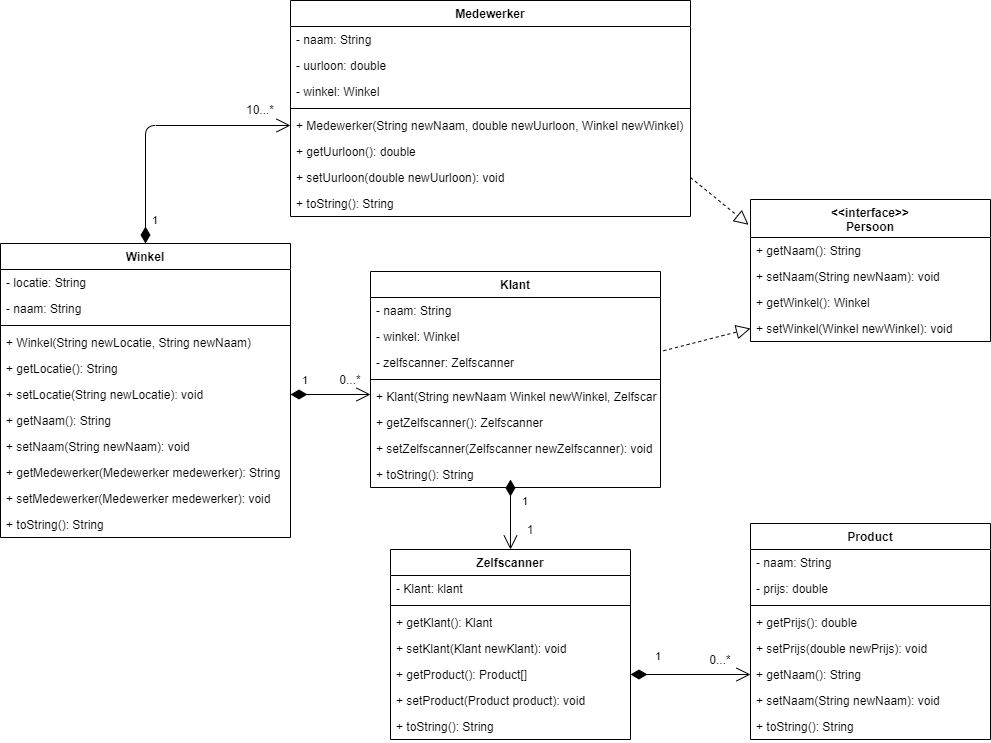

The diagram above was exported from draw.io. Its source (the exported page's mxGraphModel, read from the mxfile embedded in the PNG):
<mxGraphModel dx="1008" dy="508" grid="1" gridSize="10" guides="1" tooltips="1" connect="1" arrows="1" fold="1" page="1" pageScale="1" pageWidth="1100" pageHeight="850" background="#ffffff" math="0" shadow="0">
  <root>
    <mxCell id="0" />
    <mxCell id="1" parent="0" />
    <mxCell id="-2_4ZMyaUm3v1hpu8tIk-6" value="Medewerker" style="swimlane;fontStyle=1;align=center;verticalAlign=top;childLayout=stackLayout;horizontal=1;startSize=26;horizontalStack=0;resizeParent=1;resizeParentMax=0;resizeLast=0;collapsible=1;marginBottom=0;" parent="1" vertex="1">
      <mxGeometry x="320" y="91" width="400" height="216" as="geometry" />
    </mxCell>
    <mxCell id="PQ3dc1cLdvauBR6-0Fz--10" value="- naam: String&#10;" style="text;strokeColor=none;fillColor=none;align=left;verticalAlign=top;spacingLeft=4;spacingRight=4;overflow=hidden;rotatable=0;points=[[0,0.5],[1,0.5]];portConstraint=eastwest;" parent="-2_4ZMyaUm3v1hpu8tIk-6" vertex="1">
      <mxGeometry y="26" width="400" height="26" as="geometry" />
    </mxCell>
    <mxCell id="-2_4ZMyaUm3v1hpu8tIk-9" value="- uurloon: double&#10;" style="text;strokeColor=none;fillColor=none;align=left;verticalAlign=top;spacingLeft=4;spacingRight=4;overflow=hidden;rotatable=0;points=[[0,0.5],[1,0.5]];portConstraint=eastwest;" parent="-2_4ZMyaUm3v1hpu8tIk-6" vertex="1">
      <mxGeometry y="52" width="400" height="26" as="geometry" />
    </mxCell>
    <mxCell id="0lROL5vyhbKHQCD6iLv3-5" value="- winkel: Winkel&#10;" style="text;strokeColor=none;fillColor=none;align=left;verticalAlign=top;spacingLeft=4;spacingRight=4;overflow=hidden;rotatable=0;points=[[0,0.5],[1,0.5]];portConstraint=eastwest;" parent="-2_4ZMyaUm3v1hpu8tIk-6" vertex="1">
      <mxGeometry y="78" width="400" height="26" as="geometry" />
    </mxCell>
    <mxCell id="-2_4ZMyaUm3v1hpu8tIk-8" value="" style="line;strokeWidth=1;fillColor=none;align=left;verticalAlign=middle;spacingTop=-1;spacingLeft=3;spacingRight=3;rotatable=0;labelPosition=right;points=[];portConstraint=eastwest;" parent="-2_4ZMyaUm3v1hpu8tIk-6" vertex="1">
      <mxGeometry y="104" width="400" height="8" as="geometry" />
    </mxCell>
    <mxCell id="-2_4ZMyaUm3v1hpu8tIk-41" value="+ Medewerker(String newNaam, double newUurloon, Winkel newWinkel)&#10;" style="text;strokeColor=none;fillColor=none;align=left;verticalAlign=top;spacingLeft=4;spacingRight=4;overflow=hidden;rotatable=0;points=[[0,0.5],[1,0.5]];portConstraint=eastwest;" parent="-2_4ZMyaUm3v1hpu8tIk-6" vertex="1">
      <mxGeometry y="112" width="400" height="26" as="geometry" />
    </mxCell>
    <mxCell id="-2_4ZMyaUm3v1hpu8tIk-40" value="+ getUurloon(): double&#10;" style="text;strokeColor=none;fillColor=none;align=left;verticalAlign=top;spacingLeft=4;spacingRight=4;overflow=hidden;rotatable=0;points=[[0,0.5],[1,0.5]];portConstraint=eastwest;" parent="-2_4ZMyaUm3v1hpu8tIk-6" vertex="1">
      <mxGeometry y="138" width="400" height="26" as="geometry" />
    </mxCell>
    <mxCell id="-2_4ZMyaUm3v1hpu8tIk-75" value="+ setUurloon(double newUurloon): void&#10;" style="text;strokeColor=none;fillColor=none;align=left;verticalAlign=top;spacingLeft=4;spacingRight=4;overflow=hidden;rotatable=0;points=[[0,0.5],[1,0.5]];portConstraint=eastwest;" parent="-2_4ZMyaUm3v1hpu8tIk-6" vertex="1">
      <mxGeometry y="164" width="400" height="26" as="geometry" />
    </mxCell>
    <mxCell id="fUUSZlsSl0i8WmpX1V6A-3" value="+ toString(): String&#10;" style="text;strokeColor=none;fillColor=none;align=left;verticalAlign=top;spacingLeft=4;spacingRight=4;overflow=hidden;rotatable=0;points=[[0,0.5],[1,0.5]];portConstraint=eastwest;" vertex="1" parent="-2_4ZMyaUm3v1hpu8tIk-6">
      <mxGeometry y="190" width="400" height="26" as="geometry" />
    </mxCell>
    <mxCell id="-2_4ZMyaUm3v1hpu8tIk-1" value="Winkel" style="swimlane;fontStyle=1;align=center;verticalAlign=top;childLayout=stackLayout;horizontal=1;startSize=26;horizontalStack=0;resizeParent=1;resizeParentMax=0;resizeLast=0;collapsible=1;marginBottom=0;" parent="1" vertex="1">
      <mxGeometry x="30" y="334" width="290" height="294" as="geometry" />
    </mxCell>
    <mxCell id="-2_4ZMyaUm3v1hpu8tIk-2" value="- locatie: String" style="text;strokeColor=none;fillColor=none;align=left;verticalAlign=top;spacingLeft=4;spacingRight=4;overflow=hidden;rotatable=0;points=[[0,0.5],[1,0.5]];portConstraint=eastwest;" parent="-2_4ZMyaUm3v1hpu8tIk-1" vertex="1">
      <mxGeometry y="26" width="290" height="26" as="geometry" />
    </mxCell>
    <mxCell id="fUUSZlsSl0i8WmpX1V6A-7" value="- naam: String&#10;" style="text;strokeColor=none;fillColor=none;align=left;verticalAlign=top;spacingLeft=4;spacingRight=4;overflow=hidden;rotatable=0;points=[[0,0.5],[1,0.5]];portConstraint=eastwest;" vertex="1" parent="-2_4ZMyaUm3v1hpu8tIk-1">
      <mxGeometry y="52" width="290" height="26" as="geometry" />
    </mxCell>
    <mxCell id="-2_4ZMyaUm3v1hpu8tIk-3" value="" style="line;strokeWidth=1;fillColor=none;align=left;verticalAlign=middle;spacingTop=-1;spacingLeft=3;spacingRight=3;rotatable=0;labelPosition=right;points=[];portConstraint=eastwest;" parent="-2_4ZMyaUm3v1hpu8tIk-1" vertex="1">
      <mxGeometry y="78" width="290" height="8" as="geometry" />
    </mxCell>
    <mxCell id="0lROL5vyhbKHQCD6iLv3-1" value="+ Winkel(String newLocatie, String newNaam)" style="text;strokeColor=none;fillColor=none;align=left;verticalAlign=top;spacingLeft=4;spacingRight=4;overflow=hidden;rotatable=0;points=[[0,0.5],[1,0.5]];portConstraint=eastwest;" parent="-2_4ZMyaUm3v1hpu8tIk-1" vertex="1">
      <mxGeometry y="86" width="290" height="26" as="geometry" />
    </mxCell>
    <mxCell id="-2_4ZMyaUm3v1hpu8tIk-4" value="+ getLocatie(): String&#10;" style="text;strokeColor=none;fillColor=none;align=left;verticalAlign=top;spacingLeft=4;spacingRight=4;overflow=hidden;rotatable=0;points=[[0,0.5],[1,0.5]];portConstraint=eastwest;" parent="-2_4ZMyaUm3v1hpu8tIk-1" vertex="1">
      <mxGeometry y="112" width="290" height="26" as="geometry" />
    </mxCell>
    <mxCell id="-2_4ZMyaUm3v1hpu8tIk-5" value="+ setLocatie(String newLocatie): void&#10;" style="text;strokeColor=none;fillColor=none;align=left;verticalAlign=top;spacingLeft=4;spacingRight=4;overflow=hidden;rotatable=0;points=[[0,0.5],[1,0.5]];portConstraint=eastwest;" parent="-2_4ZMyaUm3v1hpu8tIk-1" vertex="1">
      <mxGeometry y="138" width="290" height="26" as="geometry" />
    </mxCell>
    <mxCell id="fUUSZlsSl0i8WmpX1V6A-8" value="+ getNaam(): String&#10;" style="text;strokeColor=none;fillColor=none;align=left;verticalAlign=top;spacingLeft=4;spacingRight=4;overflow=hidden;rotatable=0;points=[[0,0.5],[1,0.5]];portConstraint=eastwest;" vertex="1" parent="-2_4ZMyaUm3v1hpu8tIk-1">
      <mxGeometry y="164" width="290" height="26" as="geometry" />
    </mxCell>
    <mxCell id="fUUSZlsSl0i8WmpX1V6A-9" value="+ setNaam(String newNaam): void&#10;" style="text;strokeColor=none;fillColor=none;align=left;verticalAlign=top;spacingLeft=4;spacingRight=4;overflow=hidden;rotatable=0;points=[[0,0.5],[1,0.5]];portConstraint=eastwest;" vertex="1" parent="-2_4ZMyaUm3v1hpu8tIk-1">
      <mxGeometry y="190" width="290" height="26" as="geometry" />
    </mxCell>
    <mxCell id="-2_4ZMyaUm3v1hpu8tIk-45" value="+ getMedewerker(Medewerker medewerker): String&#10;" style="text;strokeColor=none;fillColor=none;align=left;verticalAlign=top;spacingLeft=4;spacingRight=4;overflow=hidden;rotatable=0;points=[[0,0.5],[1,0.5]];portConstraint=eastwest;" parent="-2_4ZMyaUm3v1hpu8tIk-1" vertex="1">
      <mxGeometry y="216" width="290" height="26" as="geometry" />
    </mxCell>
    <mxCell id="-2_4ZMyaUm3v1hpu8tIk-46" value="+ setMedewerker(Medewerker medewerker): void&#10;" style="text;strokeColor=none;fillColor=none;align=left;verticalAlign=top;spacingLeft=4;spacingRight=4;overflow=hidden;rotatable=0;points=[[0,0.5],[1,0.5]];portConstraint=eastwest;" parent="-2_4ZMyaUm3v1hpu8tIk-1" vertex="1">
      <mxGeometry y="242" width="290" height="26" as="geometry" />
    </mxCell>
    <mxCell id="-2_4ZMyaUm3v1hpu8tIk-34" value="+ toString(): String&#10;" style="text;strokeColor=none;fillColor=none;align=left;verticalAlign=top;spacingLeft=4;spacingRight=4;overflow=hidden;rotatable=0;points=[[0,0.5],[1,0.5]];portConstraint=eastwest;" parent="-2_4ZMyaUm3v1hpu8tIk-1" vertex="1">
      <mxGeometry y="268" width="290" height="26" as="geometry" />
    </mxCell>
    <mxCell id="0lROL5vyhbKHQCD6iLv3-12" value="" style="endArrow=block;dashed=1;endFill=0;endSize=12;html=1;exitX=1;exitY=0.5;exitDx=0;exitDy=0;entryX=-0.008;entryY=0.178;entryDx=0;entryDy=0;entryPerimeter=0;" parent="1" source="-2_4ZMyaUm3v1hpu8tIk-75" target="-2_4ZMyaUm3v1hpu8tIk-28" edge="1">
      <mxGeometry width="160" relative="1" as="geometry">
        <mxPoint x="550" y="500" as="sourcePoint" />
        <mxPoint x="710" y="500" as="targetPoint" />
      </mxGeometry>
    </mxCell>
    <mxCell id="0lROL5vyhbKHQCD6iLv3-14" value="" style="endArrow=block;dashed=1;endFill=0;endSize=12;html=1;entryX=0;entryY=0.5;entryDx=0;entryDy=0;exitX=1.01;exitY=1.049;exitDx=0;exitDy=0;exitPerimeter=0;" parent="1" source="0lROL5vyhbKHQCD6iLv3-4" target="0lROL5vyhbKHQCD6iLv3-9" edge="1">
      <mxGeometry width="160" relative="1" as="geometry">
        <mxPoint x="710" y="460" as="sourcePoint" />
        <mxPoint x="710" y="500" as="targetPoint" />
      </mxGeometry>
    </mxCell>
    <mxCell id="0lROL5vyhbKHQCD6iLv3-15" value="1" style="endArrow=open;html=1;endSize=12;startArrow=diamondThin;startSize=14;startFill=1;edgeStyle=orthogonalEdgeStyle;align=left;verticalAlign=bottom;exitX=1;exitY=0.5;exitDx=0;exitDy=0;" parent="1" source="-2_4ZMyaUm3v1hpu8tIk-5" edge="1">
      <mxGeometry x="-0.75" y="5" relative="1" as="geometry">
        <mxPoint x="410" y="550" as="sourcePoint" />
        <mxPoint x="400" y="485" as="targetPoint" />
        <mxPoint as="offset" />
      </mxGeometry>
    </mxCell>
    <mxCell id="0lROL5vyhbKHQCD6iLv3-16" value="0...*" style="text;html=1;strokeColor=none;fillColor=none;align=center;verticalAlign=middle;whiteSpace=wrap;rounded=0;" parent="1" vertex="1">
      <mxGeometry x="360" y="460" width="40" height="20" as="geometry" />
    </mxCell>
    <mxCell id="0lROL5vyhbKHQCD6iLv3-19" value="1" style="endArrow=open;html=1;endSize=12;startArrow=diamondThin;startSize=14;startFill=1;edgeStyle=orthogonalEdgeStyle;align=left;verticalAlign=bottom;exitX=0.5;exitY=0;exitDx=0;exitDy=0;entryX=0;entryY=0.5;entryDx=0;entryDy=0;" parent="1" source="-2_4ZMyaUm3v1hpu8tIk-1" target="-2_4ZMyaUm3v1hpu8tIk-41" edge="1">
      <mxGeometry x="-0.8935" y="-5" relative="1" as="geometry">
        <mxPoint x="550" y="500" as="sourcePoint" />
        <mxPoint x="710" y="500" as="targetPoint" />
        <mxPoint as="offset" />
      </mxGeometry>
    </mxCell>
    <mxCell id="0lROL5vyhbKHQCD6iLv3-20" value="10...*" style="text;html=1;strokeColor=none;fillColor=none;align=center;verticalAlign=middle;whiteSpace=wrap;rounded=0;" parent="1" vertex="1">
      <mxGeometry x="270" y="190" width="40" height="20" as="geometry" />
    </mxCell>
    <mxCell id="0lROL5vyhbKHQCD6iLv3-21" value="1" style="endArrow=open;html=1;endSize=12;startArrow=diamondThin;startSize=14;startFill=1;edgeStyle=orthogonalEdgeStyle;align=left;verticalAlign=bottom;" parent="1" target="-2_4ZMyaUm3v1hpu8tIk-16" edge="1">
      <mxGeometry x="-0.1429" y="10" relative="1" as="geometry">
        <mxPoint x="540" y="570" as="sourcePoint" />
        <mxPoint x="710" y="500" as="targetPoint" />
        <mxPoint y="1" as="offset" />
      </mxGeometry>
    </mxCell>
    <mxCell id="0lROL5vyhbKHQCD6iLv3-22" value="1" style="text;html=1;strokeColor=none;fillColor=none;align=center;verticalAlign=middle;whiteSpace=wrap;rounded=0;" parent="1" vertex="1">
      <mxGeometry x="540" y="610" width="40" height="20" as="geometry" />
    </mxCell>
    <mxCell id="0lROL5vyhbKHQCD6iLv3-23" value="1" style="endArrow=open;html=1;endSize=12;startArrow=diamondThin;startSize=14;startFill=1;edgeStyle=orthogonalEdgeStyle;align=left;verticalAlign=bottom;entryX=0;entryY=0.5;entryDx=0;entryDy=0;exitX=1;exitY=0.5;exitDx=0;exitDy=0;" parent="1" source="-2_4ZMyaUm3v1hpu8tIk-81" target="PQ3dc1cLdvauBR6-0Fz--1" edge="1">
      <mxGeometry x="-0.6078" y="9" relative="1" as="geometry">
        <mxPoint x="670" y="651" as="sourcePoint" />
        <mxPoint x="710" y="500" as="targetPoint" />
        <mxPoint as="offset" />
      </mxGeometry>
    </mxCell>
    <mxCell id="0lROL5vyhbKHQCD6iLv3-24" value="0...*" style="text;html=1;strokeColor=none;fillColor=none;align=center;verticalAlign=middle;whiteSpace=wrap;rounded=0;" parent="1" vertex="1">
      <mxGeometry x="730" y="740" width="40" height="20" as="geometry" />
    </mxCell>
    <mxCell id="-2_4ZMyaUm3v1hpu8tIk-11" value="Klant" style="swimlane;fontStyle=1;align=center;verticalAlign=top;childLayout=stackLayout;horizontal=1;startSize=26;horizontalStack=0;resizeParent=1;resizeParentMax=0;resizeLast=0;collapsible=1;marginBottom=0;" parent="1" vertex="1">
      <mxGeometry x="400" y="362" width="290" height="216" as="geometry" />
    </mxCell>
    <mxCell id="-2_4ZMyaUm3v1hpu8tIk-12" value="- naam: String" style="text;strokeColor=none;fillColor=none;align=left;verticalAlign=top;spacingLeft=4;spacingRight=4;overflow=hidden;rotatable=0;points=[[0,0.5],[1,0.5]];portConstraint=eastwest;" parent="-2_4ZMyaUm3v1hpu8tIk-11" vertex="1">
      <mxGeometry y="26" width="290" height="26" as="geometry" />
    </mxCell>
    <mxCell id="0lROL5vyhbKHQCD6iLv3-4" value="- winkel: Winkel" style="text;strokeColor=none;fillColor=none;align=left;verticalAlign=top;spacingLeft=4;spacingRight=4;overflow=hidden;rotatable=0;points=[[0,0.5],[1,0.5]];portConstraint=eastwest;" parent="-2_4ZMyaUm3v1hpu8tIk-11" vertex="1">
      <mxGeometry y="52" width="290" height="26" as="geometry" />
    </mxCell>
    <mxCell id="fUUSZlsSl0i8WmpX1V6A-1" value="- zelfscanner: Zelfscanner" style="text;strokeColor=none;fillColor=none;align=left;verticalAlign=top;spacingLeft=4;spacingRight=4;overflow=hidden;rotatable=0;points=[[0,0.5],[1,0.5]];portConstraint=eastwest;" vertex="1" parent="-2_4ZMyaUm3v1hpu8tIk-11">
      <mxGeometry y="78" width="290" height="26" as="geometry" />
    </mxCell>
    <mxCell id="-2_4ZMyaUm3v1hpu8tIk-13" value="" style="line;strokeWidth=1;fillColor=none;align=left;verticalAlign=middle;spacingTop=-1;spacingLeft=3;spacingRight=3;rotatable=0;labelPosition=right;points=[];portConstraint=eastwest;" parent="-2_4ZMyaUm3v1hpu8tIk-11" vertex="1">
      <mxGeometry y="104" width="290" height="8" as="geometry" />
    </mxCell>
    <mxCell id="0lROL5vyhbKHQCD6iLv3-3" value="+ Klant(String newNaam Winkel newWinkel, Zelfscanner newZelfscanner)" style="text;strokeColor=none;fillColor=none;align=left;verticalAlign=top;spacingLeft=4;spacingRight=4;overflow=hidden;rotatable=0;points=[[0,0.5],[1,0.5]];portConstraint=eastwest;" parent="-2_4ZMyaUm3v1hpu8tIk-11" vertex="1">
      <mxGeometry y="112" width="290" height="26" as="geometry" />
    </mxCell>
    <mxCell id="-2_4ZMyaUm3v1hpu8tIk-15" value="+ getZelfscanner(): Zelfscanner&#10;" style="text;strokeColor=none;fillColor=none;align=left;verticalAlign=top;spacingLeft=4;spacingRight=4;overflow=hidden;rotatable=0;points=[[0,0.5],[1,0.5]];portConstraint=eastwest;" parent="-2_4ZMyaUm3v1hpu8tIk-11" vertex="1">
      <mxGeometry y="138" width="290" height="26" as="geometry" />
    </mxCell>
    <mxCell id="-2_4ZMyaUm3v1hpu8tIk-38" value="+ setZelfscanner(Zelfscanner newZelfscanner): void&#10;" style="text;strokeColor=none;fillColor=none;align=left;verticalAlign=top;spacingLeft=4;spacingRight=4;overflow=hidden;rotatable=0;points=[[0,0.5],[1,0.5]];portConstraint=eastwest;" parent="-2_4ZMyaUm3v1hpu8tIk-11" vertex="1">
      <mxGeometry y="164" width="290" height="26" as="geometry" />
    </mxCell>
    <mxCell id="fUUSZlsSl0i8WmpX1V6A-2" value="+ toString(): String&#10;" style="text;strokeColor=none;fillColor=none;align=left;verticalAlign=top;spacingLeft=4;spacingRight=4;overflow=hidden;rotatable=0;points=[[0,0.5],[1,0.5]];portConstraint=eastwest;" vertex="1" parent="-2_4ZMyaUm3v1hpu8tIk-11">
      <mxGeometry y="190" width="290" height="26" as="geometry" />
    </mxCell>
    <mxCell id="-2_4ZMyaUm3v1hpu8tIk-16" value="Zelfscanner" style="swimlane;fontStyle=1;align=center;verticalAlign=top;childLayout=stackLayout;horizontal=1;startSize=26;horizontalStack=0;resizeParent=1;resizeParentMax=0;resizeLast=0;collapsible=1;marginBottom=0;" parent="1" vertex="1">
      <mxGeometry x="420" y="640" width="240" height="190" as="geometry" />
    </mxCell>
    <mxCell id="-2_4ZMyaUm3v1hpu8tIk-17" value="- Klant: klant" style="text;strokeColor=none;fillColor=none;align=left;verticalAlign=top;spacingLeft=4;spacingRight=4;overflow=hidden;rotatable=0;points=[[0,0.5],[1,0.5]];portConstraint=eastwest;" parent="-2_4ZMyaUm3v1hpu8tIk-16" vertex="1">
      <mxGeometry y="26" width="240" height="26" as="geometry" />
    </mxCell>
    <mxCell id="-2_4ZMyaUm3v1hpu8tIk-18" value="" style="line;strokeWidth=1;fillColor=none;align=left;verticalAlign=middle;spacingTop=-1;spacingLeft=3;spacingRight=3;rotatable=0;labelPosition=right;points=[];portConstraint=eastwest;" parent="-2_4ZMyaUm3v1hpu8tIk-16" vertex="1">
      <mxGeometry y="52" width="240" height="8" as="geometry" />
    </mxCell>
    <mxCell id="-2_4ZMyaUm3v1hpu8tIk-19" value="+ getKlant(): Klant&#10;" style="text;strokeColor=none;fillColor=none;align=left;verticalAlign=top;spacingLeft=4;spacingRight=4;overflow=hidden;rotatable=0;points=[[0,0.5],[1,0.5]];portConstraint=eastwest;" parent="-2_4ZMyaUm3v1hpu8tIk-16" vertex="1">
      <mxGeometry y="60" width="240" height="26" as="geometry" />
    </mxCell>
    <mxCell id="-2_4ZMyaUm3v1hpu8tIk-20" value="+ setKlant(Klant newKlant): void&#10;" style="text;strokeColor=none;fillColor=none;align=left;verticalAlign=top;spacingLeft=4;spacingRight=4;overflow=hidden;rotatable=0;points=[[0,0.5],[1,0.5]];portConstraint=eastwest;" parent="-2_4ZMyaUm3v1hpu8tIk-16" vertex="1">
      <mxGeometry y="86" width="240" height="26" as="geometry" />
    </mxCell>
    <mxCell id="-2_4ZMyaUm3v1hpu8tIk-81" value="+ getProduct(): Product[]&#10;" style="text;strokeColor=none;fillColor=none;align=left;verticalAlign=top;spacingLeft=4;spacingRight=4;overflow=hidden;rotatable=0;points=[[0,0.5],[1,0.5]];portConstraint=eastwest;" parent="-2_4ZMyaUm3v1hpu8tIk-16" vertex="1">
      <mxGeometry y="112" width="240" height="26" as="geometry" />
    </mxCell>
    <mxCell id="-2_4ZMyaUm3v1hpu8tIk-82" value="+ setProduct(Product product): void&#10;" style="text;strokeColor=none;fillColor=none;align=left;verticalAlign=top;spacingLeft=4;spacingRight=4;overflow=hidden;rotatable=0;points=[[0,0.5],[1,0.5]];portConstraint=eastwest;" parent="-2_4ZMyaUm3v1hpu8tIk-16" vertex="1">
      <mxGeometry y="138" width="240" height="26" as="geometry" />
    </mxCell>
    <mxCell id="fUUSZlsSl0i8WmpX1V6A-5" value="+ toString(): String&#10;" style="text;strokeColor=none;fillColor=none;align=left;verticalAlign=top;spacingLeft=4;spacingRight=4;overflow=hidden;rotatable=0;points=[[0,0.5],[1,0.5]];portConstraint=eastwest;" vertex="1" parent="-2_4ZMyaUm3v1hpu8tIk-16">
      <mxGeometry y="164" width="240" height="26" as="geometry" />
    </mxCell>
    <mxCell id="-2_4ZMyaUm3v1hpu8tIk-28" value="&lt;&lt;interface&gt;&gt;&#10;Persoon&#10;" style="swimlane;fontStyle=1;align=center;verticalAlign=top;childLayout=stackLayout;horizontal=1;startSize=38;horizontalStack=0;resizeParent=1;resizeParentMax=0;resizeLast=0;collapsible=1;marginBottom=0;" parent="1" vertex="1">
      <mxGeometry x="780" y="290" width="240" height="142" as="geometry" />
    </mxCell>
    <mxCell id="-2_4ZMyaUm3v1hpu8tIk-31" value="+ getNaam(): String&#10;" style="text;strokeColor=none;fillColor=none;align=left;verticalAlign=top;spacingLeft=4;spacingRight=4;overflow=hidden;rotatable=0;points=[[0,0.5],[1,0.5]];portConstraint=eastwest;" parent="-2_4ZMyaUm3v1hpu8tIk-28" vertex="1">
      <mxGeometry y="38" width="240" height="26" as="geometry" />
    </mxCell>
    <mxCell id="-2_4ZMyaUm3v1hpu8tIk-32" value="+ setNaam(String newNaam): void&#10;" style="text;strokeColor=none;fillColor=none;align=left;verticalAlign=top;spacingLeft=4;spacingRight=4;overflow=hidden;rotatable=0;points=[[0,0.5],[1,0.5]];portConstraint=eastwest;" parent="-2_4ZMyaUm3v1hpu8tIk-28" vertex="1">
      <mxGeometry y="64" width="240" height="26" as="geometry" />
    </mxCell>
    <mxCell id="0lROL5vyhbKHQCD6iLv3-8" value="+ getWinkel(): Winkel&#10;" style="text;strokeColor=none;fillColor=none;align=left;verticalAlign=top;spacingLeft=4;spacingRight=4;overflow=hidden;rotatable=0;points=[[0,0.5],[1,0.5]];portConstraint=eastwest;" parent="-2_4ZMyaUm3v1hpu8tIk-28" vertex="1">
      <mxGeometry y="90" width="240" height="26" as="geometry" />
    </mxCell>
    <mxCell id="0lROL5vyhbKHQCD6iLv3-9" value="+ setWinkel(Winkel newWinkel): void&#10;" style="text;strokeColor=none;fillColor=none;align=left;verticalAlign=top;spacingLeft=4;spacingRight=4;overflow=hidden;rotatable=0;points=[[0,0.5],[1,0.5]];portConstraint=eastwest;" parent="-2_4ZMyaUm3v1hpu8tIk-28" vertex="1">
      <mxGeometry y="116" width="240" height="26" as="geometry" />
    </mxCell>
    <mxCell id="-2_4ZMyaUm3v1hpu8tIk-21" value="Product" style="swimlane;fontStyle=1;align=center;verticalAlign=top;childLayout=stackLayout;horizontal=1;startSize=26;horizontalStack=0;resizeParent=1;resizeParentMax=0;resizeLast=0;collapsible=1;marginBottom=0;" parent="1" vertex="1">
      <mxGeometry x="780" y="614" width="240" height="216" as="geometry" />
    </mxCell>
    <mxCell id="-2_4ZMyaUm3v1hpu8tIk-22" value="- naam: String" style="text;strokeColor=none;fillColor=none;align=left;verticalAlign=top;spacingLeft=4;spacingRight=4;overflow=hidden;rotatable=0;points=[[0,0.5],[1,0.5]];portConstraint=eastwest;" parent="-2_4ZMyaUm3v1hpu8tIk-21" vertex="1">
      <mxGeometry y="26" width="240" height="26" as="geometry" />
    </mxCell>
    <mxCell id="-2_4ZMyaUm3v1hpu8tIk-24" value="- prijs: double&#10;" style="text;strokeColor=none;fillColor=none;align=left;verticalAlign=top;spacingLeft=4;spacingRight=4;overflow=hidden;rotatable=0;points=[[0,0.5],[1,0.5]];portConstraint=eastwest;" parent="-2_4ZMyaUm3v1hpu8tIk-21" vertex="1">
      <mxGeometry y="52" width="240" height="26" as="geometry" />
    </mxCell>
    <mxCell id="-2_4ZMyaUm3v1hpu8tIk-23" value="" style="line;strokeWidth=1;fillColor=none;align=left;verticalAlign=middle;spacingTop=-1;spacingLeft=3;spacingRight=3;rotatable=0;labelPosition=right;points=[];portConstraint=eastwest;" parent="-2_4ZMyaUm3v1hpu8tIk-21" vertex="1">
      <mxGeometry y="78" width="240" height="8" as="geometry" />
    </mxCell>
    <mxCell id="-2_4ZMyaUm3v1hpu8tIk-25" value="+ getPrijs(): double&#10;" style="text;strokeColor=none;fillColor=none;align=left;verticalAlign=top;spacingLeft=4;spacingRight=4;overflow=hidden;rotatable=0;points=[[0,0.5],[1,0.5]];portConstraint=eastwest;" parent="-2_4ZMyaUm3v1hpu8tIk-21" vertex="1">
      <mxGeometry y="86" width="240" height="26" as="geometry" />
    </mxCell>
    <mxCell id="-2_4ZMyaUm3v1hpu8tIk-35" value="+ setPrijs(double newPrijs): void" style="text;strokeColor=none;fillColor=none;align=left;verticalAlign=top;spacingLeft=4;spacingRight=4;overflow=hidden;rotatable=0;points=[[0,0.5],[1,0.5]];portConstraint=eastwest;" parent="-2_4ZMyaUm3v1hpu8tIk-21" vertex="1">
      <mxGeometry y="112" width="240" height="26" as="geometry" />
    </mxCell>
    <mxCell id="PQ3dc1cLdvauBR6-0Fz--1" value="+ getNaam(): String&#10;" style="text;strokeColor=none;fillColor=none;align=left;verticalAlign=top;spacingLeft=4;spacingRight=4;overflow=hidden;rotatable=0;points=[[0,0.5],[1,0.5]];portConstraint=eastwest;" parent="-2_4ZMyaUm3v1hpu8tIk-21" vertex="1">
      <mxGeometry y="138" width="240" height="26" as="geometry" />
    </mxCell>
    <mxCell id="PQ3dc1cLdvauBR6-0Fz--2" value="+ setNaam(String newNaam): void&#10;" style="text;strokeColor=none;fillColor=none;align=left;verticalAlign=top;spacingLeft=4;spacingRight=4;overflow=hidden;rotatable=0;points=[[0,0.5],[1,0.5]];portConstraint=eastwest;" parent="-2_4ZMyaUm3v1hpu8tIk-21" vertex="1">
      <mxGeometry y="164" width="240" height="26" as="geometry" />
    </mxCell>
    <mxCell id="fUUSZlsSl0i8WmpX1V6A-4" value="+ toString(): String&#10;" style="text;strokeColor=none;fillColor=none;align=left;verticalAlign=top;spacingLeft=4;spacingRight=4;overflow=hidden;rotatable=0;points=[[0,0.5],[1,0.5]];portConstraint=eastwest;" vertex="1" parent="-2_4ZMyaUm3v1hpu8tIk-21">
      <mxGeometry y="190" width="240" height="26" as="geometry" />
    </mxCell>
  </root>
</mxGraphModel>